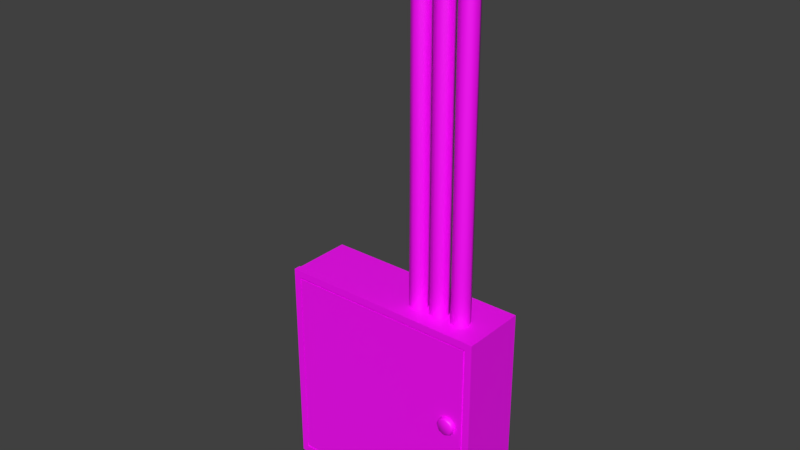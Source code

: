 # Source: ElectricBox.blend  (saved by Blender 3.0.42; exported with 4.5.12 LTS)
import bpy
from mathutils import Matrix  # noqa: F401  (used for matrix-valued properties, if any)

bpy.ops.wm.read_factory_settings(use_empty=True)
scene = bpy.context.scene
scene.name = 'Scene'

# ---- collections
col_collection_1 = bpy.data.collections.new('Collection 1'); scene.collection.children.link(col_collection_1)

# ---- images (referenced by path relative to the original .blend; pixels are not part of the script)
import os
ASSET_DIR = os.environ.get("B2B_ASSET_DIR", "")  # directory of the original .blend (textures are referenced by path, not embedded)
HERE = os.path.dirname(os.path.abspath(__file__))  # packed textures are extracted next to this script under _unpacked/

def load_image(name, relpath, width, height, colorspace="sRGB"):
    """Load a texture the original file referenced (path relative to the .blend, or extracted next to this script)."""
    p = next((c for c in (os.path.join(HERE, relpath), os.path.join(ASSET_DIR, relpath)) if relpath and os.path.exists(c)), "")
    if p:
        img = bpy.data.images.load(p, check_existing=True)
        img.name = name
    else:  # same state as the original file: an image datablock whose file is absent (Cycles renders it pink)
        img = bpy.data.images.new(name, width, height)
        img.source = "FILE"
        img.filepath = "//" + (relpath or name)
    img.colorspace_settings.name = colorspace
    return img
img_power_box_01_diff_1k_jpg = load_image('power_box_01_diff_1k.jpg', 'power_box_01_1k.blend/textures/power_box_01_diff_1k.jpg', 1024, 1024, 'sRGB')

# ---- materials (node trees are filled in below, after node groups)
mat_electricbox = bpy.data.materials.new('ElectricBox')
mat_electricbox.alpha_threshold = 0.0
mat_electricbox.use_transparent_shadow = False
mat_electricbox.roughness = 0.5
mat_electricbox.line_color = (0.0, 0.0, 0.0, 1.0)
mat_electricbox_001 = bpy.data.materials.new('ElectricBox.001')
mat_electricbox_001.alpha_threshold = 0.0
mat_electricbox_001.use_transparent_shadow = False
mat_electricbox_001.roughness = 0.5
mat_electricbox_001.line_color = (0.0, 0.0, 0.0, 1.0)

# ---- material node trees
mat_electricbox.use_nodes = True; mat_electricbox.node_tree.nodes.clear()
_N = mat_electricbox.node_tree.nodes; _L = mat_electricbox.node_tree.links
n0 = _N.new('ShaderNodeBsdfPrincipled'); n0.name = 'Principled BSDF'; n0.location = (10, 300)
n0.distribution = 'GGX'
n0.subsurface_method = 'RANDOM_WALK_SKIN'
n0.inputs[3].default_value = 1.45
n0.inputs[27].default_value = (0.0, 0.0, 0.0, 1.0)
n0.inputs[28].default_value = 1.0
n1 = _N.new('ShaderNodeOutputMaterial'); n1.name = 'Material Output'; n1.location = (300, 300)
n2 = _N.new('ShaderNodeTexImage'); n2.name = 'Image Texture'; n2.location = (-280, 280)
n2.image = img_power_box_01_diff_1k_jpg
_L.new(n0.outputs[0], n1.inputs[0])
_L.new(n2.outputs[0], n0.inputs[0])
n1.is_active_output = True

# ---- world
world_world = bpy.data.worlds.new('World'); scene.world = world_world
world_world.color = (0.05088, 0.05088, 0.05088)
world_world.use_sun_shadow = False
world_world.sun_shadow_jitter_overblur = 0.0
world_world.cycles.sampling_method = 'MANUAL'

# ---- meshes
me_cylinder_002 = bpy.data.meshes.new('Cylinder.002')
me_cylinder_002.from_pydata([(-0.05694, -0.0757, -0.02223), (-0.04122, -0.08221, -0.02223), (-0.05694, -0.0757, 0.7645), (-0.07266, -0.08221, -0.02223), (-0.07917, -0.09793, -0.02223), (-0.07266, -0.08221, 0.7645), (-0.07917, -0.09793, 0.7645), (-0.07266, -0.08024, 0.7757), (-0.07917, -0.09501, 0.781), (-0.05694, -0.07412, 0.7734), (-0.07266, -0.07457, 0.7855), (-0.07917, -0.08661, 0.7956), (-0.05694, -0.06958, 0.7813), (-0.07266, -0.06588, 0.7928), (-0.07917, -0.07374, 0.8064), (-0.05694, -0.06263, 0.7871), (-0.07266, -0.05524, 0.7966), (-0.07917, -0.05797, 0.8121), (-0.05694, -0.05411, 0.7902), (-0.07266, 0.0002178, 0.7966), (-0.07917, 0.0002178, 0.8121), (-0.05694, 0.0002178, 0.7902), (-0.04122, 0.0002178, 0.7966), (-0.04122, -0.05524, 0.7966), (-0.03471, 0.0002178, 0.8121), (-0.03471, -0.05797, 0.8121), (-0.04122, 0.0002178, 0.8276), (-0.04122, -0.0607, 0.8276), (-0.05694, 0.0002178, 0.834), (-0.07266, 0.0002178, 0.8276), (-0.05694, -0.06183, 0.834), (-0.07266, -0.0607, 0.8276), (-0.05694, -0.08486, 0.8256), (-0.04122, -0.0816, 0.82), (-0.07266, -0.0816, 0.82), (-0.05694, -0.1036, 0.8099), (-0.04122, -0.09865, 0.8057), (-0.07266, -0.09865, 0.8057), (-0.05694, -0.1159, 0.7887), (-0.04122, -0.1098, 0.7864), (-0.07266, -0.1098, 0.7864), (-0.05694, -0.1202, 0.7645), (-0.04122, -0.1137, 0.7645), (-0.05694, -0.1202, -0.02223), (-0.07266, -0.1137, 0.7645), (-0.07266, -0.1137, -0.02223), (-0.04122, -0.1137, -0.02223), (-0.03471, -0.09793, -0.02223), (-0.03471, -0.09793, 0.7645), (-0.04122, -0.08221, 0.7645), (-0.03471, -0.09501, 0.781), (-0.04122, -0.08024, 0.7757), (-0.03471, -0.08661, 0.7956), (-0.04122, -0.07457, 0.7855), (-0.03471, -0.07374, 0.8064), (-0.04122, -0.06588, 0.7928), (0.0, -0.0757, -0.02223), (0.0, -0.0757, 0.7645), (0.01572, -0.08221, -0.02223), (0.01572, -0.08221, 0.7645), (0.02223, -0.09793, -0.02223), (0.02223, -0.09793, 0.7645), (0.01572, -0.1137, -0.02223), (0.01572, -0.1137, 0.7645), (-1.943e-09, -0.1202, -0.02223), (-1.943e-09, -0.1202, 0.7645), (-0.01572, -0.1137, -0.02223), (-0.01572, -0.1137, 0.7645), (-0.02223, -0.09793, -0.02223), (-0.02223, -0.09793, 0.7645), (-0.01572, -0.08221, -0.02223), (-0.01572, -0.08221, 0.7645), (-2.12e-08, -0.07412, 0.7734), (0.01572, -0.08024, 0.7757), (0.02223, -0.09501, 0.781), (0.01572, -0.1098, 0.7864), (-2.314e-08, -0.1159, 0.7887), (-0.01572, -0.1098, 0.7864), (-0.02223, -0.09501, 0.781), (-0.01572, -0.08024, 0.7757), (-4.24e-08, -0.06958, 0.7813), (0.01572, -0.07457, 0.7855), (0.02223, -0.08661, 0.7956), (0.01572, -0.09865, 0.8057), (-4.434e-08, -0.1036, 0.8099), (-0.01572, -0.09865, 0.8057), (-0.02223, -0.08661, 0.7956), (-0.01572, -0.07457, 0.7855), (-6.36e-08, -0.06263, 0.7871), (0.01572, -0.06588, 0.7928), (0.02223, -0.07374, 0.8064), (0.01572, -0.0816, 0.82), (-6.555e-08, -0.08486, 0.8256), (-0.01572, -0.0816, 0.82), (-0.02223, -0.07374, 0.8064), (-0.01572, -0.06588, 0.7928), (-8.48e-08, -0.05411, 0.7902), (0.01572, -0.05524, 0.7966), (0.02223, -0.05797, 0.8121), (0.01572, -0.0607, 0.8276), (-8.675e-08, -0.06183, 0.834), (-0.01572, -0.0607, 0.8276), (-0.02223, -0.05797, 0.8121), (-0.01572, -0.05524, 0.7966), (-0.01572, 0.0002178, 0.7966), (-0.02223, 0.0002178, 0.8121), (-0.01572, 0.0002178, 0.8276), (-8.675e-08, 0.0002178, 0.834), (0.01572, 0.0002178, 0.8276), (0.02223, 0.0002178, 0.8121), (0.01572, 0.0002178, 0.7966), (-8.48e-08, 0.0002178, 0.7902), (-0.1123, -0.0757, -0.02223), (-0.09662, -0.08221, -0.02223), (-0.1123, -0.0757, 0.7645), (-0.1281, -0.08221, -0.02223), (-0.1346, -0.09793, -0.02223), (-0.1281, -0.08221, 0.7645), (-0.1346, -0.09793, 0.7645), (-0.1281, -0.08024, 0.7757), (-0.1346, -0.09501, 0.781), (-0.1123, -0.07412, 0.7734), (-0.1281, -0.07457, 0.7855), (-0.1346, -0.08661, 0.7956), (-0.1123, -0.06958, 0.7813), (-0.1281, -0.06588, 0.7928), (-0.1346, -0.07374, 0.8064), (-0.1123, -0.06263, 0.7871), (-0.1281, -0.05524, 0.7966), (-0.1346, -0.05797, 0.8121), (-0.1123, -0.05411, 0.7902), (-0.1281, 0.0002178, 0.7966), (-0.1346, 0.0002178, 0.8121), (-0.1123, 0.0002178, 0.7902), (-0.09662, 0.0002178, 0.7966), (-0.09662, -0.05524, 0.7966), (-0.09011, 0.0002178, 0.8121), (-0.09011, -0.05797, 0.8121), (-0.09662, 0.0002178, 0.8276), (-0.09662, -0.0607, 0.8276), (-0.1123, 0.0002178, 0.834), (-0.1281, 0.0002178, 0.8276), (-0.1123, -0.06183, 0.834), (-0.1281, -0.0607, 0.8276), (-0.1123, -0.08486, 0.8256), (-0.09662, -0.0816, 0.82), (-0.1281, -0.0816, 0.82), (-0.1123, -0.1036, 0.8099), (-0.09662, -0.09865, 0.8057), (-0.1281, -0.09865, 0.8057), (-0.1123, -0.1159, 0.7887), (-0.09662, -0.1098, 0.7864), (-0.1281, -0.1098, 0.7864), (-0.1123, -0.1202, 0.7645), (-0.09662, -0.1137, 0.7645), (-0.1123, -0.1202, -0.02223), (-0.1281, -0.1137, 0.7645), (-0.1281, -0.1137, -0.02223), (-0.09662, -0.1137, -0.02223), (-0.09011, -0.09793, -0.02223), (-0.09011, -0.09793, 0.7645), (-0.09662, -0.08221, 0.7645), (-0.09011, -0.09501, 0.781), (-0.09662, -0.08024, 0.7757), (-0.09011, -0.08661, 0.7956), (-0.09662, -0.07457, 0.7855), (-0.09011, -0.07374, 0.8064), (-0.09662, -0.06588, 0.7928)], [], [(0, 2, 49, 1), (3, 5, 2, 0), (4, 6, 5, 3), (6, 8, 7, 5), (5, 7, 9, 2), (8, 11, 10, 7), (7, 10, 12, 9), (11, 14, 13, 10), (10, 13, 15, 12), (14, 17, 16, 13), (13, 16, 18, 15), (16, 17, 20, 19), (18, 16, 19, 21), (23, 18, 21, 22), (25, 23, 22, 24), (27, 25, 24, 26), (30, 27, 26, 28), (31, 30, 28, 29), (33, 27, 30, 32), (32, 30, 31, 34), (36, 33, 32, 35), (35, 32, 34, 37), (39, 36, 35, 38), (38, 35, 37, 40), (42, 39, 38, 41), (41, 38, 40, 44), (46, 42, 41, 43), (43, 41, 44, 45), (45, 44, 6, 4), (44, 40, 8, 6), (47, 48, 42, 46), (1, 49, 48, 47), (49, 51, 50, 48), (48, 50, 39, 42), (51, 53, 52, 50), (50, 52, 36, 39), (53, 55, 54, 52), (52, 54, 33, 36), (55, 23, 25, 54), (54, 25, 27, 33), (15, 18, 23, 55), (12, 15, 55, 53), (9, 12, 53, 51), (2, 9, 51, 49), (40, 37, 11, 8), (37, 34, 14, 11), (34, 31, 17, 14), (17, 31, 29, 20), (56, 57, 59, 58), (58, 59, 61, 60), (60, 61, 63, 62), (62, 63, 65, 64), (64, 65, 67, 66), (66, 67, 69, 68), (68, 69, 71, 70), (70, 71, 57, 56), (65, 76, 77, 67), (71, 79, 72, 57), (61, 74, 75, 63), (67, 77, 78, 69), (72, 80, 81, 73), (59, 73, 74, 61), (63, 75, 76, 65), (69, 78, 79, 71), (79, 87, 80, 72), (77, 85, 86, 78), (75, 83, 84, 76), (73, 81, 82, 74), (80, 88, 89, 81), (78, 86, 87, 79), (76, 84, 85, 77), (74, 82, 83, 75), (88, 96, 97, 89), (86, 94, 95, 87), (84, 92, 93, 85), (82, 90, 91, 83), (87, 95, 88, 80), (85, 93, 94, 86), (83, 91, 92, 84), (81, 89, 90, 82), (95, 103, 96, 88), (93, 101, 102, 94), (91, 99, 100, 92), (89, 97, 98, 90), (99, 98, 109, 108), (94, 102, 103, 95), (92, 100, 101, 93), (90, 98, 99, 91), (103, 102, 105, 104), (97, 96, 111, 110), (102, 101, 106, 105), (98, 97, 110, 109), (101, 100, 107, 106), (96, 103, 104, 111), (100, 99, 108, 107), (57, 72, 73, 59), (112, 114, 161, 113), (115, 117, 114, 112), (116, 118, 117, 115), (118, 120, 119, 117), (117, 119, 121, 114), (120, 123, 122, 119), (119, 122, 124, 121), (123, 126, 125, 122), (122, 125, 127, 124), (126, 129, 128, 125), (125, 128, 130, 127), (128, 129, 132, 131), (130, 128, 131, 133), (135, 130, 133, 134), (137, 135, 134, 136), (139, 137, 136, 138), (142, 139, 138, 140), (143, 142, 140, 141), (145, 139, 142, 144), (144, 142, 143, 146), (148, 145, 144, 147), (147, 144, 146, 149), (151, 148, 147, 150), (150, 147, 149, 152), (154, 151, 150, 153), (153, 150, 152, 156), (158, 154, 153, 155), (155, 153, 156, 157), (157, 156, 118, 116), (156, 152, 120, 118), (159, 160, 154, 158), (113, 161, 160, 159), (161, 163, 162, 160), (160, 162, 151, 154), (163, 165, 164, 162), (162, 164, 148, 151), (165, 167, 166, 164), (164, 166, 145, 148), (167, 135, 137, 166), (166, 137, 139, 145), (127, 130, 135, 167), (124, 127, 167, 165), (121, 124, 165, 163), (114, 121, 163, 161), (152, 149, 123, 120), (149, 146, 126, 123), (146, 143, 129, 126), (129, 143, 141, 132)])
me_cylinder_002.polygons.foreach_set('use_smooth', [True] * 144)
_uv = me_cylinder_002.uv_layers.new(name='UVMap')
_uv.uv.foreach_set('vector', [0.4164, 0.4799, 0.4164, 0.8711, 0.4094, 0.8711, 0.4094, 0.4799, 0.3676, 0.4799, 0.3676, 0.8711, 0.3606, 0.8711, 0.3606, 0.4799, 0.3745, 0.4799, 0.3745, 0.8711, 0.3676, 0.8711, 0.3676, 0.4799, 0.3745, 0.8711, 0.3745, 0.8795, 0.3676, 0.8795, 0.3676, 0.8711, 0.3676, 0.8711, 0.3676, 0.8795, 0.3606, 0.8795, 0.3606, 0.8711, 0.3745, 0.8795, 0.3745, 0.8878, 0.3676, 0.8878, 0.3676, 0.8795, 0.3676, 0.8795, 0.3676, 0.8878, 0.3606, 0.8878, 0.3606, 0.8795, 0.3745, 0.8878, 0.3745, 0.8962, 0.3676, 0.8962, 0.3676, 0.8878, 0.3676, 0.8878, 0.3676, 0.8962, 0.3606, 0.8962, 0.3606, 0.8878, 0.3745, 0.8962, 0.3745, 0.9045, 0.3676, 0.9045, 0.3676, 0.8962, 0.3676, 0.8962, 0.3676, 0.9045, 0.3606, 0.9045, 0.3606, 0.8962, 0.3676, 0.9045, 0.3745, 0.9045, 0.3745, 0.9334, 0.3676, 0.9334, 0.3606, 0.9045, 0.3676, 0.9045, 0.3676, 0.9334, 0.3606, 0.9334, 0.4094, 0.9045, 0.4164, 0.9045, 0.4164, 0.9334, 0.4094, 0.9334, 0.4024, 0.9045, 0.4094, 0.9045, 0.4094, 0.9334, 0.4024, 0.9334, 0.3955, 0.9045, 0.4024, 0.9045, 0.4024, 0.9334, 0.3955, 0.9334, 0.3885, 0.9045, 0.3955, 0.9045, 0.3955, 0.9334, 0.3885, 0.9334, 0.3815, 0.9045, 0.3885, 0.9045, 0.3885, 0.9334, 0.3815, 0.9334, 0.3955, 0.8962, 0.3955, 0.9045, 0.3885, 0.9045, 0.3885, 0.8962, 0.3885, 0.8962, 0.3885, 0.9045, 0.3815, 0.9045, 0.3815, 0.8962, 0.3955, 0.8878, 0.3955, 0.8962, 0.3885, 0.8962, 0.3885, 0.8878, 0.3885, 0.8878, 0.3885, 0.8962, 0.3815, 0.8962, 0.3815, 0.8878, 0.3955, 0.8795, 0.3955, 0.8878, 0.3885, 0.8878, 0.3885, 0.8795, 0.3885, 0.8795, 0.3885, 0.8878, 0.3815, 0.8878, 0.3815, 0.8795, 0.3955, 0.8711, 0.3955, 0.8795, 0.3885, 0.8795, 0.3885, 0.8711, 0.3885, 0.8711, 0.3885, 0.8795, 0.3815, 0.8795, 0.3815, 0.8711, 0.3955, 0.4799, 0.3955, 0.8711, 0.3885, 0.8711, 0.3885, 0.4799, 0.3885, 0.4799, 0.3885, 0.8711, 0.3815, 0.8711, 0.3815, 0.4799, 0.3815, 0.4799, 0.3815, 0.8711, 0.3745, 0.8711, 0.3745, 0.4799, 0.3815, 0.8711, 0.3815, 0.8795, 0.3745, 0.8795, 0.3745, 0.8711, 0.4024, 0.4799, 0.4024, 0.8711, 0.3955, 0.8711, 0.3955, 0.4799, 0.4094, 0.4799, 0.4094, 0.8711, 0.4024, 0.8711, 0.4024, 0.4799, 0.4094, 0.8711, 0.4094, 0.8795, 0.4024, 0.8795, 0.4024, 0.8711, 0.4024, 0.8711, 0.4024, 0.8795, 0.3955, 0.8795, 0.3955, 0.8711, 0.4094, 0.8795, 0.4094, 0.8878, 0.4024, 0.8878, 0.4024, 0.8795, 0.4024, 0.8795, 0.4024, 0.8878, 0.3955, 0.8878, 0.3955, 0.8795, 0.4094, 0.8878, 0.4094, 0.8962, 0.4024, 0.8962, 0.4024, 0.8878, 0.4024, 0.8878, 0.4024, 0.8962, 0.3955, 0.8962, 0.3955, 0.8878, 0.4094, 0.8962, 0.4094, 0.9045, 0.4024, 0.9045, 0.4024, 0.8962, 0.4024, 0.8962, 0.4024, 0.9045, 0.3955, 0.9045, 0.3955, 0.8962, 0.4164, 0.8962, 0.4164, 0.9045, 0.4094, 0.9045, 0.4094, 0.8962, 0.4164, 0.8878, 0.4164, 0.8962, 0.4094, 0.8962, 0.4094, 0.8878, 0.4164, 0.8795, 0.4164, 0.8878, 0.4094, 0.8878, 0.4094, 0.8795, 0.4164, 0.8711, 0.4164, 0.8795, 0.4094, 0.8795, 0.4094, 0.8711, 0.3815, 0.8795, 0.3815, 0.8878, 0.3745, 0.8878, 0.3745, 0.8795, 0.3815, 0.8878, 0.3815, 0.8962, 0.3745, 0.8962, 0.3745, 0.8878, 0.3815, 0.8962, 0.3815, 0.9045, 0.3745, 0.9045, 0.3745, 0.8962, 0.3745, 0.9045, 0.3815, 0.9045, 0.3815, 0.9334, 0.3745, 0.9334, 0.3558, 0.4799, 0.3558, 0.8711, 0.3496, 0.8711, 0.3496, 0.4799, 0.3496, 0.4799, 0.3496, 0.8711, 0.3434, 0.8711, 0.3434, 0.4799, 0.3434, 0.4799, 0.3434, 0.8711, 0.3371, 0.8711, 0.3371, 0.4799, 0.3371, 0.4799, 0.3371, 0.8711, 0.3309, 0.8711, 0.3309, 0.4799, 0.3309, 0.4799, 0.3309, 0.8711, 0.3247, 0.8711, 0.3247, 0.4799, 0.3247, 0.4799, 0.3247, 0.8711, 0.3185, 0.8711, 0.3185, 0.4799, 0.3185, 0.4799, 0.3185, 0.8711, 0.3122, 0.8711, 0.3122, 0.4799, 0.3122, 0.4799, 0.3122, 0.8711, 0.306, 0.8711, 0.306, 0.4799, 0.3309, 0.8711, 0.3309, 0.8795, 0.3247, 0.8795, 0.3247, 0.8711, 0.3122, 0.8711, 0.3122, 0.8795, 0.306, 0.8795, 0.306, 0.8711, 0.3434, 0.8711, 0.3434, 0.8795, 0.3371, 0.8795, 0.3371, 0.8711, 0.3247, 0.8711, 0.3247, 0.8795, 0.3185, 0.8795, 0.3185, 0.8711, 0.3558, 0.8795, 0.3558, 0.8878, 0.3496, 0.8878, 0.3496, 0.8795, 0.3496, 0.8711, 0.3496, 0.8795, 0.3434, 0.8795, 0.3434, 0.8711, 0.3371, 0.8711, 0.3371, 0.8795, 0.3309, 0.8795, 0.3309, 0.8711, 0.3185, 0.8711, 0.3185, 0.8795, 0.3122, 0.8795, 0.3122, 0.8711, 0.3122, 0.8795, 0.3122, 0.8878, 0.306, 0.8878, 0.306, 0.8795, 0.3247, 0.8795, 0.3247, 0.8878, 0.3185, 0.8878, 0.3185, 0.8795, 0.3371, 0.8795, 0.3371, 0.8878, 0.3309, 0.8878, 0.3309, 0.8795, 0.3496, 0.8795, 0.3496, 0.8878, 0.3434, 0.8878, 0.3434, 0.8795, 0.3558, 0.8878, 0.3558, 0.8962, 0.3496, 0.8962, 0.3496, 0.8878, 0.3185, 0.8795, 0.3185, 0.8878, 0.3122, 0.8878, 0.3122, 0.8795, 0.3309, 0.8795, 0.3309, 0.8878, 0.3247, 0.8878, 0.3247, 0.8795, 0.3434, 0.8795, 0.3434, 0.8878, 0.3371, 0.8878, 0.3371, 0.8795, 0.3558, 0.8962, 0.3558, 0.9045, 0.3496, 0.9045, 0.3496, 0.8962, 0.3185, 0.8878, 0.3185, 0.8962, 0.3122, 0.8962, 0.3122, 0.8878, 0.3309, 0.8878, 0.3309, 0.8962, 0.3247, 0.8962, 0.3247, 0.8878, 0.3434, 0.8878, 0.3434, 0.8962, 0.3371, 0.8962, 0.3371, 0.8878, 0.3122, 0.8878, 0.3122, 0.8962, 0.306, 0.8962, 0.306, 0.8878, 0.3247, 0.8878, 0.3247, 0.8962, 0.3185, 0.8962, 0.3185, 0.8878, 0.3371, 0.8878, 0.3371, 0.8962, 0.3309, 0.8962, 0.3309, 0.8878, 0.3496, 0.8878, 0.3496, 0.8962, 0.3434, 0.8962, 0.3434, 0.8878, 0.3122, 0.8962, 0.3122, 0.9045, 0.306, 0.9045, 0.306, 0.8962, 0.3247, 0.8962, 0.3247, 0.9045, 0.3185, 0.9045, 0.3185, 0.8962, 0.3371, 0.8962, 0.3371, 0.9045, 0.3309, 0.9045, 0.3309, 0.8962, 0.3496, 0.8962, 0.3496, 0.9045, 0.3434, 0.9045, 0.3434, 0.8962, 0.3371, 0.9045, 0.3434, 0.9045, 0.3434, 0.9334, 0.3371, 0.9334, 0.3185, 0.8962, 0.3185, 0.9045, 0.3122, 0.9045, 0.3122, 0.8962, 0.3309, 0.8962, 0.3309, 0.9045, 0.3247, 0.9045, 0.3247, 0.8962, 0.3434, 0.8962, 0.3434, 0.9045, 0.3371, 0.9045, 0.3371, 0.8962, 0.3122, 0.9045, 0.3185, 0.9045, 0.3185, 0.9334, 0.3122, 0.9334, 0.3496, 0.9045, 0.3558, 0.9045, 0.3558, 0.9334, 0.3496, 0.9334, 0.3185, 0.9045, 0.3247, 0.9045, 0.3247, 0.9334, 0.3185, 0.9334, 0.3434, 0.9045, 0.3496, 0.9045, 0.3496, 0.9334, 0.3434, 0.9334, 0.3247, 0.9045, 0.3309, 0.9045, 0.3309, 0.9334, 0.3247, 0.9334, 0.306, 0.9045, 0.3122, 0.9045, 0.3122, 0.9334, 0.306, 0.9334, 0.3309, 0.9045, 0.3371, 0.9045, 0.3371, 0.9334, 0.3309, 0.9334, 0.3558, 0.8711, 0.3558, 0.8795, 0.3496, 0.8795, 0.3496, 0.8711, 0.302, 0.4799, 0.302, 0.8711, 0.2958, 0.8711, 0.2958, 0.4799, 0.2584, 0.4799, 0.2584, 0.8711, 0.2522, 0.8711, 0.2522, 0.4799, 0.2647, 0.4799, 0.2647, 0.8711, 0.2584, 0.8711, 0.2584, 0.4799, 0.2647, 0.8711, 0.2647, 0.8795, 0.2584, 0.8795, 0.2584, 0.8711, 0.2584, 0.8711, 0.2584, 0.8795, 0.2522, 0.8795, 0.2522, 0.8711, 0.2647, 0.8795, 0.2647, 0.8878, 0.2584, 0.8878, 0.2584, 0.8795, 0.2584, 0.8795, 0.2584, 0.8878, 0.2522, 0.8878, 0.2522, 0.8795, 0.2647, 0.8878, 0.2647, 0.8962, 0.2584, 0.8962, 0.2584, 0.8878, 0.2584, 0.8878, 0.2584, 0.8962, 0.2522, 0.8962, 0.2522, 0.8878, 0.2647, 0.8962, 0.2647, 0.9045, 0.2584, 0.9045, 0.2584, 0.8962, 0.2584, 0.8962, 0.2584, 0.9045, 0.2522, 0.9045, 0.2522, 0.8962, 0.2584, 0.9045, 0.2647, 0.9045, 0.2647, 0.9334, 0.2584, 0.9334, 0.2522, 0.9045, 0.2584, 0.9045, 0.2584, 0.9334, 0.2522, 0.9334, 0.2958, 0.9045, 0.302, 0.9045, 0.302, 0.9334, 0.2958, 0.9334, 0.2896, 0.9045, 0.2958, 0.9045, 0.2958, 0.9334, 0.2896, 0.9334, 0.2834, 0.9045, 0.2896, 0.9045, 0.2896, 0.9334, 0.2834, 0.9334, 0.2771, 0.9045, 0.2834, 0.9045, 0.2834, 0.9334, 0.2771, 0.9334, 0.2709, 0.9045, 0.2771, 0.9045, 0.2771, 0.9334, 0.2709, 0.9334, 0.2834, 0.8962, 0.2834, 0.9045, 0.2771, 0.9045, 0.2771, 0.8962, 0.2771, 0.8962, 0.2771, 0.9045, 0.2709, 0.9045, 0.2709, 0.8962, 0.2834, 0.8878, 0.2834, 0.8962, 0.2771, 0.8962, 0.2771, 0.8878, 0.2771, 0.8878, 0.2771, 0.8962, 0.2709, 0.8962, 0.2709, 0.8878, 0.2834, 0.8795, 0.2834, 0.8878, 0.2771, 0.8878, 0.2771, 0.8795, 0.2771, 0.8795, 0.2771, 0.8878, 0.2709, 0.8878, 0.2709, 0.8795, 0.2834, 0.8711, 0.2834, 0.8795, 0.2771, 0.8795, 0.2771, 0.8711, 0.2771, 0.8711, 0.2771, 0.8795, 0.2709, 0.8795, 0.2709, 0.8711, 0.2834, 0.4799, 0.2834, 0.8711, 0.2771, 0.8711, 0.2771, 0.4799, 0.2771, 0.4799, 0.2771, 0.8711, 0.2709, 0.8711, 0.2709, 0.4799, 0.2709, 0.4799, 0.2709, 0.8711, 0.2647, 0.8711, 0.2647, 0.4799, 0.2709, 0.8711, 0.2709, 0.8795, 0.2647, 0.8795, 0.2647, 0.8711, 0.2896, 0.4799, 0.2896, 0.8711, 0.2834, 0.8711, 0.2834, 0.4799, 0.2958, 0.4799, 0.2958, 0.8711, 0.2896, 0.8711, 0.2896, 0.4799, 0.2958, 0.8711, 0.2958, 0.8795, 0.2896, 0.8795, 0.2896, 0.8711, 0.2896, 0.8711, 0.2896, 0.8795, 0.2834, 0.8795, 0.2834, 0.8711, 0.2958, 0.8795, 0.2958, 0.8878, 0.2896, 0.8878, 0.2896, 0.8795, 0.2896, 0.8795, 0.2896, 0.8878, 0.2834, 0.8878, 0.2834, 0.8795, 0.2958, 0.8878, 0.2958, 0.8962, 0.2896, 0.8962, 0.2896, 0.8878, 0.2896, 0.8878, 0.2896, 0.8962, 0.2834, 0.8962, 0.2834, 0.8878, 0.2958, 0.8962, 0.2958, 0.9045, 0.2896, 0.9045, 0.2896, 0.8962, 0.2896, 0.8962, 0.2896, 0.9045, 0.2834, 0.9045, 0.2834, 0.8962, 0.302, 0.8962, 0.302, 0.9045, 0.2958, 0.9045, 0.2958, 0.8962, 0.302, 0.8878, 0.302, 0.8962, 0.2958, 0.8962, 0.2958, 0.8878, 0.302, 0.8795, 0.302, 0.8878, 0.2958, 0.8878, 0.2958, 0.8795, 0.302, 0.8711, 0.302, 0.8795, 0.2958, 0.8795, 0.2958, 0.8711, 0.2709, 0.8795, 0.2709, 0.8878, 0.2647, 0.8878, 0.2647, 0.8795, 0.2709, 0.8878, 0.2709, 0.8962, 0.2647, 0.8962, 0.2647, 0.8878, 0.2709, 0.8962, 0.2709, 0.9045, 0.2647, 0.9045, 0.2647, 0.8962, 0.2647, 0.9045, 0.2709, 0.9045, 0.2709, 0.9334, 0.2647, 0.9334])
me_cylinder_002.materials.append(mat_electricbox)
me_cylinder_002.use_remesh_preserve_volume = False
me_cylinder_002.use_remesh_preserve_attributes = False
me_cylinder_002.use_mirror_vertex_groups = False
me_cylinder_002.update()
me_cylinder_004 = bpy.data.meshes.new('Cylinder.004')
me_cylinder_004.from_pydata([(1.863e-09, -0.009861, 0.02204), (-0.01558, -0.009861, 0.01558), (0.01558, -0.009861, 0.01558), (1.863e-09, -0.01895, 0.02204), (1.863e-09, -0.02223, 0.01848), (-0.01558, -0.01895, 0.01558), (0.01558, -0.01895, 0.01558), (0.02204, -0.01895, 0.0), (0.01307, -0.02223, 0.01307), (0.01848, -0.02223, 0.0), (0.01307, -0.02223, -0.01307), (0.01558, -0.01895, -0.01558), (1.863e-09, -0.02223, -0.01848), (1.863e-09, -0.01895, -0.02204), (-0.01307, -0.02223, -0.01307), (-0.01558, -0.01895, -0.01558), (-0.01848, -0.02223, 0.0), (-0.02204, -0.01895, 0.0), (-0.01307, -0.02223, 0.01307), (-0.02204, -0.009861, 0.0), (-0.01558, -0.009861, -0.01558), (1.863e-09, -0.009861, -0.02204), (0.01558, -0.009861, -0.01558), (0.02204, -0.009861, 0.0), (1.863e-09, 0.003147, 0.01581), (0.01118, 0.003147, 0.01118), (1.863e-09, -0.0004893, 0.01581), (-0.01118, 0.003147, 0.01118), (-0.01581, 0.003147, 0.0), (-0.01118, -0.0004893, 0.01118), (-0.01581, -0.0004893, 0.0), (-0.006422, 0.0, 0.006422), (-0.009082, 0.0, 0.0), (1.863e-09, 0.0, 0.009082), (-0.006422, -0.007557, 0.006422), (-0.009082, -0.007557, 0.0), (1.863e-09, -0.007557, 0.009082), (0.006422, -0.007557, 0.006422), (0.009082, -0.007557, 0.0), (0.006422, 0.0, 0.006422), (0.009082, 0.0, 0.0), (0.01118, -0.0004893, 0.01118), (0.01581, -0.0004893, 0.0), (0.04127, -0.0004893, 0.004807), (0.04127, 0.003147, 0.004807), (0.04127, -0.0004893, 0.0), (0.04127, 0.003147, 0.0), (0.04127, -0.0004893, -0.004807), (0.01118, -0.0004893, -0.01118), (0.04127, 0.003147, -0.004807), (0.01118, 0.003147, -0.01118), (0.01581, 0.003147, 0.0), (-1.863e-09, 0.003147, -0.01581), (-1.863e-09, -0.0004893, -0.01581), (-0.01118, 0.003147, -0.01118), (-0.01118, -0.0004893, -0.01118), (-0.006422, 0.0, -0.006422), (1.863e-09, 0.0, -0.009082), (-0.006422, -0.007557, -0.006422), (1.863e-09, -0.007557, -0.009082), (0.006422, -0.007557, -0.006422), (0.006422, 0.0, -0.006422)], [], [(3, 0, 1, 5), (6, 2, 0, 3), (6, 3, 4, 8), (3, 5, 18, 4), (7, 6, 8, 9), (7, 23, 2, 6), (4, 18, 16, 14, 12, 10, 9, 8), (11, 7, 9, 10), (13, 11, 10, 12), (15, 13, 12, 14), (17, 15, 14, 16), (5, 17, 16, 18), (5, 1, 19, 17), (17, 19, 20, 15), (15, 20, 21, 13), (13, 21, 22, 11), (11, 22, 23, 7), (24, 25, 51, 50, 52, 54, 28, 27), (24, 26, 41, 25), (27, 29, 26, 24), (28, 30, 29, 27), (29, 30, 32, 31), (26, 29, 31, 33), (31, 32, 35, 34), (33, 31, 34, 36), (39, 33, 36, 37), (40, 39, 37, 38), (41, 26, 33, 39), (42, 41, 39, 40), (25, 41, 43, 44), (41, 42, 45, 43), (44, 43, 45, 46), (46, 45, 47, 49), (42, 48, 47, 45), (48, 50, 49, 47), (50, 51, 46, 49), (50, 48, 53, 52), (52, 53, 55, 54), (54, 55, 30, 28), (55, 53, 57, 56), (30, 55, 56, 32), (56, 57, 59, 58), (32, 56, 58, 35), (57, 61, 60, 59), (61, 40, 38, 60), (48, 42, 40, 61), (53, 48, 61, 57), (51, 25, 44, 46)])
me_cylinder_004.polygons.foreach_set('use_smooth', [1, 1, 1, 1, 1, 1, 1, 1, 1, 1, 1, 1, 1, 1, 1, 1, 1, 0, 1, 1, 1, 0, 0, 1, 1, 1, 1, 0, 0, 0, 0, 0, 0, 0, 0, 0, 1, 1, 1, 0, 0, 1, 1, 1, 1, 0, 0, 0])
_uv = me_cylinder_004.uv_layers.new(name='UVMap')
_uv.uv.foreach_set('vector', [0.5631, 0.2695, 0.5663, 0.2783, 0.5469, 0.2783, 0.5508, 0.2698, 0.5715, 0.2605, 0.58, 0.2645, 0.5663, 0.2783, 0.5631, 0.2695, 0.5715, 0.2605, 0.5631, 0.2695, 0.5615, 0.2662, 0.5681, 0.2593, 0.5631, 0.2695, 0.5508, 0.2698, 0.5521, 0.2664, 0.5615, 0.2662, 0.5712, 0.2483, 0.5715, 0.2605, 0.5681, 0.2593, 0.5679, 0.2498, 0.5712, 0.2483, 0.58, 0.245, 0.58, 0.2645, 0.5715, 0.2605, 0.5615, 0.2662, 0.5521, 0.2664, 0.5453, 0.2599, 0.5453, 0.2504, 0.5517, 0.2434, 0.5611, 0.2432, 0.5679, 0.2498, 0.5681, 0.2593, 0.5623, 0.2398, 0.5712, 0.2483, 0.5679, 0.2498, 0.5611, 0.2432, 0.5501, 0.2402, 0.5623, 0.2398, 0.5611, 0.2432, 0.5517, 0.2434, 0.5418, 0.2491, 0.5501, 0.2402, 0.5517, 0.2434, 0.5453, 0.2504, 0.542, 0.2614, 0.5418, 0.2491, 0.5453, 0.2504, 0.5453, 0.2599, 0.5508, 0.2698, 0.542, 0.2614, 0.5453, 0.2599, 0.5521, 0.2664, 0.5508, 0.2698, 0.5469, 0.2783, 0.5332, 0.2646, 0.542, 0.2614, 0.542, 0.2614, 0.5332, 0.2646, 0.5333, 0.2452, 0.5418, 0.2491, 0.5418, 0.2491, 0.5333, 0.2452, 0.5469, 0.2314, 0.5501, 0.2402, 0.5501, 0.2402, 0.5469, 0.2314, 0.5663, 0.2313, 0.5623, 0.2398, 0.5623, 0.2398, 0.5663, 0.2313, 0.58, 0.245, 0.5712, 0.2483, 0.5395, 0.3181, 0.5522, 0.3233, 0.5574, 0.3359, 0.5522, 0.3486, 0.5395, 0.3538, 0.5269, 0.3486, 0.5217, 0.3359, 0.5269, 0.3233, 0.596, 0.3024, 0.6001, 0.3024, 0.6001, 0.3161, 0.596, 0.3161, 0.596, 0.2887, 0.6001, 0.2887, 0.6001, 0.3024, 0.596, 0.3024, 0.596, 0.275, 0.6001, 0.275, 0.6001, 0.2887, 0.596, 0.2887, 0.5269, 0.3109, 0.5217, 0.2982, 0.5293, 0.2982, 0.5323, 0.3055, 0.5396, 0.3161, 0.5269, 0.3109, 0.5323, 0.3055, 0.5396, 0.3085, 0.614, 0.3303, 0.614, 0.3381, 0.6055, 0.3381, 0.6055, 0.3303, 0.614, 0.3224, 0.614, 0.3303, 0.6055, 0.3303, 0.6055, 0.3224, 0.614, 0.3146, 0.614, 0.3224, 0.6055, 0.3224, 0.6055, 0.3146, 0.614, 0.3067, 0.614, 0.3146, 0.6055, 0.3146, 0.6055, 0.3067, 0.5522, 0.3109, 0.5396, 0.3161, 0.5396, 0.3085, 0.5468, 0.3055, 0.5574, 0.2982, 0.5522, 0.3109, 0.5468, 0.3055, 0.5498, 0.2982, 0.596, 0.3161, 0.6001, 0.3161, 0.6001, 0.3448, 0.596, 0.3448, 0.5522, 0.3109, 0.5574, 0.2982, 0.58, 0.2982, 0.58, 0.3036, 0.596, 0.3448, 0.6001, 0.3448, 0.6001, 0.3502, 0.596, 0.3502, 0.596, 0.3502, 0.6001, 0.3502, 0.6001, 0.3556, 0.596, 0.3556, 0.5574, 0.2982, 0.5522, 0.2856, 0.58, 0.2928, 0.58, 0.2982, 0.6001, 0.234, 0.596, 0.234, 0.596, 0.2053, 0.6001, 0.2053, 0.5522, 0.3486, 0.5574, 0.3359, 0.58, 0.3359, 0.58, 0.3414, 0.596, 0.234, 0.6001, 0.234, 0.6001, 0.2477, 0.596, 0.2477, 0.596, 0.2477, 0.6001, 0.2477, 0.6001, 0.2613, 0.596, 0.2613, 0.596, 0.2613, 0.6001, 0.2613, 0.6001, 0.275, 0.596, 0.275, 0.5269, 0.2856, 0.5396, 0.2803, 0.5396, 0.288, 0.5323, 0.291, 0.5217, 0.2982, 0.5269, 0.2856, 0.5323, 0.291, 0.5293, 0.2982, 0.614, 0.346, 0.614, 0.3539, 0.6055, 0.3539, 0.6055, 0.346, 0.614, 0.3381, 0.614, 0.346, 0.6055, 0.346, 0.6055, 0.3381, 0.614, 0.291, 0.614, 0.2989, 0.6055, 0.2989, 0.6055, 0.291, 0.614, 0.2989, 0.614, 0.3067, 0.6055, 0.3067, 0.6055, 0.2989, 0.5522, 0.2856, 0.5574, 0.2982, 0.5498, 0.2982, 0.5468, 0.291, 0.5396, 0.2803, 0.5522, 0.2856, 0.5468, 0.291, 0.5396, 0.288, 0.5574, 0.3359, 0.5522, 0.3233, 0.58, 0.3305, 0.58, 0.3359])
me_cylinder_004.materials.append(mat_electricbox)
me_cylinder_004.use_remesh_preserve_volume = False
me_cylinder_004.use_remesh_preserve_attributes = False
me_cylinder_004.use_mirror_vertex_groups = False
me_cylinder_004.update()
me_cylinder_005 = bpy.data.meshes.new('Cylinder.005')
me_cylinder_005.from_pydata([(0.0, 0.002256, -0.2377), (0.4633, 0.002256, -0.2377), (0.0, 0.002256, 0.2377), (0.0, -0.002256, -0.2377), (0.4633, -0.002256, -0.2377), (0.0, -0.002256, 0.2377), (0.4633, -0.002256, 0.2377), (0.4633, 0.002256, 0.2377)], [], [(0, 1, 4, 3), (1, 0, 2, 7), (2, 0, 3, 5), (4, 6, 5, 3), (7, 2, 5, 6), (1, 7, 6, 4)])
_uv = me_cylinder_005.uv_layers.new(name='UVMap')
_uv.uv.foreach_set('vector', [0.4483, 0.6238, 0.6105, 0.6238, 0.6105, 0.6267, 0.4483, 0.6267, 0.6105, 0.6238, 0.4483, 0.6238, 0.4483, 0.4574, 0.6105, 0.4574, 0.4483, 0.4574, 0.4483, 0.6238, 0.4454, 0.6238, 0.4454, 0.4574, 0.6359, 0.2012, 0.6359, 0.01118, 0.8211, 0.01118, 0.8211, 0.2012, 0.6105, 0.4574, 0.4483, 0.4574, 0.4483, 0.4546, 0.6105, 0.4546, 0.6105, 0.6238, 0.6105, 0.4574, 0.6134, 0.4574, 0.6134, 0.6238])
me_cylinder_005.materials.append(mat_electricbox)
me_cylinder_005.use_remesh_preserve_volume = False
me_cylinder_005.use_remesh_preserve_attributes = False
me_cylinder_005.use_mirror_vertex_groups = False
me_cylinder_005.update()
me_cylinder_006 = bpy.data.meshes.new('Cylinder.006')
me_cylinder_006.from_pydata([(-0.4292, -0.1431, -0.5319), (-0.4292, -0.1431, -0.01775), (0.07328, -0.1431, -0.5319), (-0.4304, -0.1431, -0.5337), (-0.4292, 0.0002177, -0.5319), (-0.4292, 0.0002177, -0.01775), (0.07328, 0.0002178, -0.5319), (0.07328, 0.0002178, -0.01775), (0.07328, -0.1431, -0.01775), (0.07447, -0.1431, -0.01596), (-0.4304, -0.1431, -0.01596), (0.07447, -0.1431, -0.5337), (0.07447, -0.1593, -0.01596), (0.07447, -0.1593, -0.5337), (-0.4304, -0.1593, -0.01596), (0.05747, -0.1593, -0.03333), (0.05747, -0.1593, -0.5163), (-0.4134, -0.1593, -0.03333), (0.05747, -0.154, -0.03333), (0.04113, -0.154, -0.04966), (-0.4134, -0.154, -0.03333), (0.05747, -0.154, -0.5163), (-0.4134, -0.154, -0.5163), (0.04113, -0.154, -0.5), (0.04113, -0.1494, -0.5), (-0.3971, -0.154, -0.5), (-0.3971, -0.1494, -0.5), (-0.3971, -0.154, -0.04966), (-0.3971, -0.1494, -0.04966), (0.04113, -0.1494, -0.04966), (-0.4202, -0.1494, -0.02656), (-0.4202, -0.08571, -0.02656), (0.06424, -0.1494, -0.02656), (-0.4202, -0.1494, -0.5231), (-0.4202, -0.08571, -0.5231), (0.06424, -0.1494, -0.5231), (0.06424, -0.08571, -0.5231), (0.06424, -0.08571, -0.02656), (-0.4134, -0.1593, -0.5163), (-0.4304, -0.1593, -0.5337)], [], [(1, 0, 3, 10), (0, 1, 5, 4), (2, 0, 4, 6), (0, 2, 11, 3), (8, 2, 6, 7), (1, 8, 7, 5), (8, 1, 10, 9), (2, 8, 9, 11), (9, 10, 14, 12), (11, 9, 12, 13), (12, 15, 16, 13), (14, 17, 15, 12), (16, 15, 18, 21), (15, 17, 20, 18), (21, 18, 19, 23), (18, 20, 27, 19), (38, 16, 21, 22), (22, 21, 23, 25), (25, 23, 24, 26), (23, 19, 29, 24), (27, 25, 26, 28), (20, 22, 25, 27), (19, 27, 28, 29), (30, 32, 29, 28), (30, 28, 26, 33), (32, 30, 31, 37), (30, 33, 34, 31), (33, 35, 36, 34), (35, 33, 26, 24), (35, 32, 37, 36), (24, 29, 32, 35), (34, 36, 37, 31), (17, 38, 22, 20), (39, 38, 17, 14), (13, 16, 38, 39), (3, 11, 13, 39), (39, 14, 10, 3)])
_uv = me_cylinder_006.uv_layers.new(name='UVMap')
_uv.uv.foreach_set('vector', [0.5966, 0.3396, 0.6556, 0.3396, 0.6736, 0.3575, 0.5786, 0.3575, 0.8104, 0.3301, 0.8104, 0.3892, 0.7939, 0.3892, 0.7939, 0.3301, 0.7765, 0.3246, 0.7765, 0.2669, 0.7929, 0.2669, 0.7929, 0.3246, 0.6556, 0.3396, 0.6556, 0.2819, 0.6736, 0.2639, 0.6736, 0.3575, 0.7765, 0.3892, 0.7765, 0.3301, 0.7929, 0.3301, 0.7929, 0.3892, 0.8101, 0.2669, 0.8101, 0.3246, 0.7936, 0.3246, 0.7936, 0.2669, 0.5966, 0.2819, 0.5966, 0.3396, 0.5786, 0.3575, 0.5786, 0.2639, 0.6556, 0.2819, 0.5966, 0.2819, 0.5786, 0.2639, 0.6736, 0.2639, 0.5786, 0.2639, 0.5786, 0.3575, 0.5768, 0.3575, 0.5768, 0.2639, 0.6736, 0.2639, 0.5786, 0.2639, 0.5786, 0.2621, 0.6736, 0.2621, 0.7693, 0.357, 0.7495, 0.3373, 0.7495, 0.2818, 0.7693, 0.2621, 0.6756, 0.357, 0.6954, 0.3373, 0.7495, 0.3373, 0.7693, 0.357, 0.6062, 0.2879, 0.6062, 0.3318, 0.6054, 0.3318, 0.6054, 0.2879, 0.6033, 0.2879, 0.6033, 0.3312, 0.6026, 0.3312, 0.6026, 0.2879, 0.7482, 0.2829, 0.7482, 0.3357, 0.7464, 0.3339, 0.7464, 0.2847, 0.7482, 0.3357, 0.6968, 0.3357, 0.6986, 0.3339, 0.7464, 0.3339, 0.6035, 0.3312, 0.6035, 0.2879, 0.6043, 0.2879, 0.6043, 0.3312, 0.6968, 0.2829, 0.7482, 0.2829, 0.7464, 0.2847, 0.6986, 0.2847, 0.6086, 0.3271, 0.6086, 0.2879, 0.6093, 0.2879, 0.6093, 0.3271, 0.6079, 0.2879, 0.6079, 0.3276, 0.6072, 0.3276, 0.6073, 0.2879, 0.6064, 0.3276, 0.6064, 0.2879, 0.6071, 0.2879, 0.6071, 0.3276, 0.6968, 0.3357, 0.6968, 0.2829, 0.6986, 0.2847, 0.6986, 0.3339, 0.6101, 0.2879, 0.6101, 0.3271, 0.6094, 0.3271, 0.6094, 0.2879, 0.5982, 0.3383, 0.5982, 0.2834, 0.6008, 0.286, 0.6008, 0.3356, 0.5982, 0.3383, 0.6008, 0.3356, 0.6518, 0.3356, 0.6544, 0.3383, 0.7386, 0.4288, 0.6829, 0.4288, 0.6829, 0.4215, 0.7386, 0.4215, 0.6756, 0.4215, 0.6756, 0.3645, 0.6829, 0.3645, 0.6829, 0.4215, 0.6829, 0.3572, 0.7386, 0.3572, 0.7386, 0.3645, 0.6829, 0.3645, 0.6544, 0.2834, 0.6544, 0.3383, 0.6518, 0.3356, 0.6518, 0.286, 0.7459, 0.3645, 0.7459, 0.4215, 0.7386, 0.4215, 0.7386, 0.3645, 0.6518, 0.286, 0.6008, 0.286, 0.5982, 0.2834, 0.6544, 0.2834, 0.6829, 0.3645, 0.7386, 0.3645, 0.7386, 0.4215, 0.6829, 0.4215, 0.6045, 0.3318, 0.6045, 0.2879, 0.6053, 0.2879, 0.6052, 0.3318, 0.6756, 0.2621, 0.6954, 0.2818, 0.6954, 0.3373, 0.6756, 0.357, 0.7693, 0.2621, 0.7495, 0.2818, 0.6954, 0.2818, 0.6756, 0.2621, 0.6736, 0.3575, 0.6736, 0.2639, 0.6755, 0.2639, 0.6755, 0.3575, 0.6736, 0.3594, 0.5786, 0.3594, 0.5786, 0.3575, 0.6736, 0.3575])
me_cylinder_006.materials.append(mat_electricbox)
me_cylinder_006.use_remesh_preserve_volume = False
me_cylinder_006.use_remesh_preserve_attributes = False
me_cylinder_006.use_mirror_vertex_groups = False
me_cylinder_006.update()
me_cylinder_007 = bpy.data.meshes.new('Cylinder.007')
me_cylinder_007.from_pydata([(-0.01166, 0.007263, -0.04197), (-0.01166, 0.01004, -0.01666), (-0.01166, -0.01095, -0.03559), (-0.01166, -0.01824, -0.006753), (0.01166, -0.01095, -0.03559), (0.01166, -0.01824, -0.006753), (0.01166, 0.007263, -0.04197), (0.01166, 0.01004, -0.01666), (0.01166, 0.01824, 0.006753), (0.01166, 0.03186, 0.02826), (0.01166, -0.01004, 0.01666), (0.01166, 0.01365, 0.03464), (-0.01166, -0.01004, 0.01666), (0.01166, -0.04099, 0.02093), (0.01166, -0.04509, 0.009224), (-0.01166, -0.04099, 0.02093), (-0.01166, -0.04509, 0.009224), (-0.01166, 0.01824, 0.006753), (-0.01166, 0.01365, 0.03464), (-0.01166, 0.03186, 0.02826)], [], [(2, 3, 1, 0), (2, 4, 5, 3), (6, 7, 5, 4), (7, 8, 10, 5), (8, 9, 11, 10), (11, 18, 12, 10), (5, 10, 13, 14), (10, 12, 15, 13), (14, 13, 15, 16), (12, 3, 16, 15), (3, 5, 14, 16), (3, 12, 17, 1), (12, 18, 19, 17), (2, 0, 6, 4), (11, 9, 19, 18)])
_uv = me_cylinder_007.uv_layers.new(name='UVMap')
_uv.uv.foreach_set('vector', [0.6195, 0.3184, 0.6514, 0.2972, 0.6514, 0.3358, 0.6195, 0.3432, 0.5245, 0.1858, 0.5245, 0.1632, 0.5534, 0.1632, 0.5534, 0.1858, 0.7156, 0.259, 0.6837, 0.2516, 0.6837, 0.2131, 0.7156, 0.2342, 0.6837, 0.2516, 0.6518, 0.2516, 0.6518, 0.2131, 0.6837, 0.2131, 0.6518, 0.2516, 0.6199, 0.259, 0.6199, 0.2342, 0.6518, 0.2131, 0.655, 0.1632, 0.655, 0.1858, 0.6261, 0.1858, 0.6261, 0.1632, 0.6837, 0.2131, 0.6518, 0.2131, 0.6598, 0.1737, 0.6757, 0.1737, 0.6261, 0.1632, 0.6261, 0.1858, 0.5958, 0.1858, 0.5958, 0.1632, 0.5838, 0.1632, 0.5958, 0.1632, 0.5958, 0.1858, 0.5838, 0.1858, 0.6833, 0.2972, 0.6514, 0.2972, 0.6594, 0.2578, 0.6754, 0.2578, 0.5534, 0.1858, 0.5534, 0.1632, 0.5838, 0.1632, 0.5838, 0.1858, 0.6514, 0.2972, 0.6833, 0.2972, 0.6833, 0.3358, 0.6514, 0.3358, 0.6833, 0.2972, 0.7152, 0.3184, 0.7152, 0.3432, 0.6833, 0.3358, 0.5245, 0.1858, 0.6195, 0.3432, 0.7156, 0.259, 0.5245, 0.1632, 0.6199, 0.2342, 0.6199, 0.259, 0.7152, 0.3432, 0.7152, 0.3184])
me_cylinder_007.materials.append(mat_electricbox)
me_cylinder_007.use_remesh_preserve_volume = False
me_cylinder_007.use_remesh_preserve_attributes = False
me_cylinder_007.use_mirror_vertex_groups = False
me_cylinder_007.update()
me_cylinder_001 = bpy.data.meshes.new('Cylinder.001')
me_cylinder_001.from_pydata([(-0.01166, 0.007263, -0.04197), (-0.01166, 0.01004, -0.01666), (-0.01166, -0.01095, -0.03559), (-0.01166, -0.01824, -0.006753), (0.01166, -0.01095, -0.03559), (0.01166, -0.01824, -0.006753), (0.01166, 0.007263, -0.04197), (0.01166, 0.01004, -0.01666), (0.01166, 0.01824, 0.006753), (0.01166, 0.03186, 0.02826), (0.01166, -0.01004, 0.01666), (0.01166, 0.01365, 0.03464), (-0.01166, -0.01004, 0.01666), (0.01166, -0.04099, 0.02093), (0.01166, -0.04509, 0.009224), (-0.01166, -0.04099, 0.02093), (-0.01166, -0.04509, 0.009224), (-0.01166, 0.01824, 0.006753), (-0.01166, 0.01365, 0.03464), (-0.01166, 0.03186, 0.02826)], [], [(2, 3, 1, 0), (2, 4, 5, 3), (6, 7, 5, 4), (7, 8, 10, 5), (8, 9, 11, 10), (11, 18, 12, 10), (5, 10, 13, 14), (10, 12, 15, 13), (14, 13, 15, 16), (12, 3, 16, 15), (3, 5, 14, 16), (3, 12, 17, 1), (12, 18, 19, 17), (2, 0, 6, 4), (11, 9, 19, 18)])
_uv = me_cylinder_001.uv_layers.new(name='UVMap')
_uv.uv.foreach_set('vector', [0.6195, 0.3184, 0.6514, 0.2972, 0.6514, 0.3358, 0.6195, 0.3432, 0.5245, 0.1858, 0.5245, 0.1632, 0.5534, 0.1632, 0.5534, 0.1858, 0.7156, 0.259, 0.6837, 0.2516, 0.6837, 0.2131, 0.7156, 0.2342, 0.6837, 0.2516, 0.6518, 0.2516, 0.6518, 0.2131, 0.6837, 0.2131, 0.6518, 0.2516, 0.6199, 0.259, 0.6199, 0.2342, 0.6518, 0.2131, 0.655, 0.1632, 0.655, 0.1858, 0.6261, 0.1858, 0.6261, 0.1632, 0.6837, 0.2131, 0.6518, 0.2131, 0.6598, 0.1737, 0.6757, 0.1737, 0.6261, 0.1632, 0.6261, 0.1858, 0.5958, 0.1858, 0.5958, 0.1632, 0.5838, 0.1632, 0.5958, 0.1632, 0.5958, 0.1858, 0.5838, 0.1858, 0.6833, 0.2972, 0.6514, 0.2972, 0.6594, 0.2578, 0.6754, 0.2578, 0.5534, 0.1858, 0.5534, 0.1632, 0.5838, 0.1632, 0.5838, 0.1858, 0.6514, 0.2972, 0.6833, 0.2972, 0.6833, 0.3358, 0.6514, 0.3358, 0.6833, 0.2972, 0.7152, 0.3184, 0.7152, 0.3432, 0.6833, 0.3358, 0.5245, 0.1858, 0.6195, 0.3432, 0.7156, 0.259, 0.5245, 0.1632, 0.6199, 0.2342, 0.6199, 0.259, 0.7152, 0.3432, 0.7152, 0.3184])
me_cylinder_001.materials.append(mat_electricbox_001)
me_cylinder_001.use_remesh_preserve_volume = False
me_cylinder_001.use_remesh_preserve_attributes = False
me_cylinder_001.use_mirror_vertex_groups = False
me_cylinder_001.update()

# ---- objects
ob_electricbox_002 = bpy.data.objects.new('ElectricBox.002', me_cylinder_002)
ob_electricbox_004 = bpy.data.objects.new('ElectricBox.004', me_cylinder_004)
ob_electricbox_005 = bpy.data.objects.new('ElectricBox.005', me_cylinder_005)
ob_electricbox_006 = bpy.data.objects.new('ElectricBox.006', me_cylinder_006)
ob_electricbox_007 = bpy.data.objects.new('ElectricBox.007', me_cylinder_007)
ob_electricbox_001 = bpy.data.objects.new('ElectricBox.001', me_cylinder_001)

# ---- transforms, parenting, visibility, modifiers, constraints
ob_electricbox_002.parent = ob_electricbox_006
ob_electricbox_002.location = (0.0, 0.0, 0.0)
ob_electricbox_002.lineart.crease_threshold = 0.0
ob_electricbox_004.parent = ob_electricbox_005
ob_electricbox_004.matrix_parent_inverse = Matrix(((1.0, -0.0, 0.0, 0.4114), (-0.0, 1.0, -0.0, 0.1564), (-0.0, -0.0, 1.0, 0.2748), (-0.0, 0.0, -0.0, 1.0)))
ob_electricbox_004.location = (0.01563, -0.1471, -0.2432)
ob_electricbox_004.lineart.crease_threshold = 0.0
ob_electricbox_005.location = (-0.4114, -0.1564, -0.2748)
ob_electricbox_005.lineart.crease_threshold = 0.0
ob_electricbox_006.location = (0.0, 0.0, 0.0)
ob_electricbox_006.lineart.crease_threshold = 0.0
ob_electricbox_007.parent = ob_electricbox_006
ob_electricbox_007.location = (-0.07242, -0.08529, -0.1411)
ob_electricbox_007.lineart.crease_threshold = 0.0
_m = ob_electricbox_007.modifiers.new('Array', 'ARRAY')
_m.count = 5
_m.constant_offset_displace = (0.0, 0.0, 0.0)
_m.relative_offset_displace = (-3.0, 0.0, 0.0)
_m = ob_electricbox_007.modifiers.new('Array.001', 'ARRAY')
_m.constant_offset_displace = (0.0, 0.0, 0.0)
_m.relative_offset_displace = (0.0, 0.0, -3.0)
ob_electricbox_001.parent = ob_electricbox_006
ob_electricbox_001.location = (-0.002943, -0.08529, -0.1411)
ob_electricbox_001.lineart.crease_threshold = 0.0

# ---- collection membership
col_collection_1.objects.link(ob_electricbox_002)
col_collection_1.objects.link(ob_electricbox_004)
col_collection_1.objects.link(ob_electricbox_005)
col_collection_1.objects.link(ob_electricbox_006)
col_collection_1.objects.link(ob_electricbox_007)
col_collection_1.objects.link(ob_electricbox_001)

# ---- scene / render settings (as saved in the file)
scene.frame_start = 1; scene.frame_end = 250; scene.frame_set(204)
scene.render.engine = 'BLENDER_EEVEE_NEXT'
scene.render.resolution_percentage = 50
scene.render.dither_intensity = 0.0
scene.cycles.use_denoising = False
scene.cycles.samples = 128
scene.cycles.sampling_pattern = 'TABULATED_SOBOL'
scene.cycles.use_adaptive_sampling = False
scene.cycles.use_light_tree = False
scene.cycles.blur_glossy = 0.0
scene.cycles.sample_clamp_indirect = 0.0
scene.view_settings.view_transform = 'Standard'
bpy.context.view_layer.update()

# ---- added for rendering (the .blend has no active camera and no usable light): camera, sun
cam_auto = bpy.data.cameras.new('AutoCamera')
cam_auto.lens = 50.0
cam_auto.sensor_width = 36.0
cam_auto.clip_end = 1000.0
ob_auto_camera = bpy.data.objects.new('AutoCamera', cam_auto)
scene.collection.objects.link(ob_auto_camera)
ob_auto_camera.location = (1.17998, -1.71412, 1.23652)
ob_auto_camera.rotation_euler = (1.09748, -7.21219e-08, 0.694738)
scene.camera = ob_auto_camera
light_auto_sun = bpy.data.lights.new('AutoSun', 'SUN')
light_auto_sun.energy = 3.0
light_auto_sun.angle = 0.0523599
ob_auto_sun = bpy.data.objects.new('AutoSun', light_auto_sun)
scene.collection.objects.link(ob_auto_sun)
ob_auto_sun.rotation_euler = (0.872665, 0.174533, 0.523599)
bpy.context.view_layer.update()
